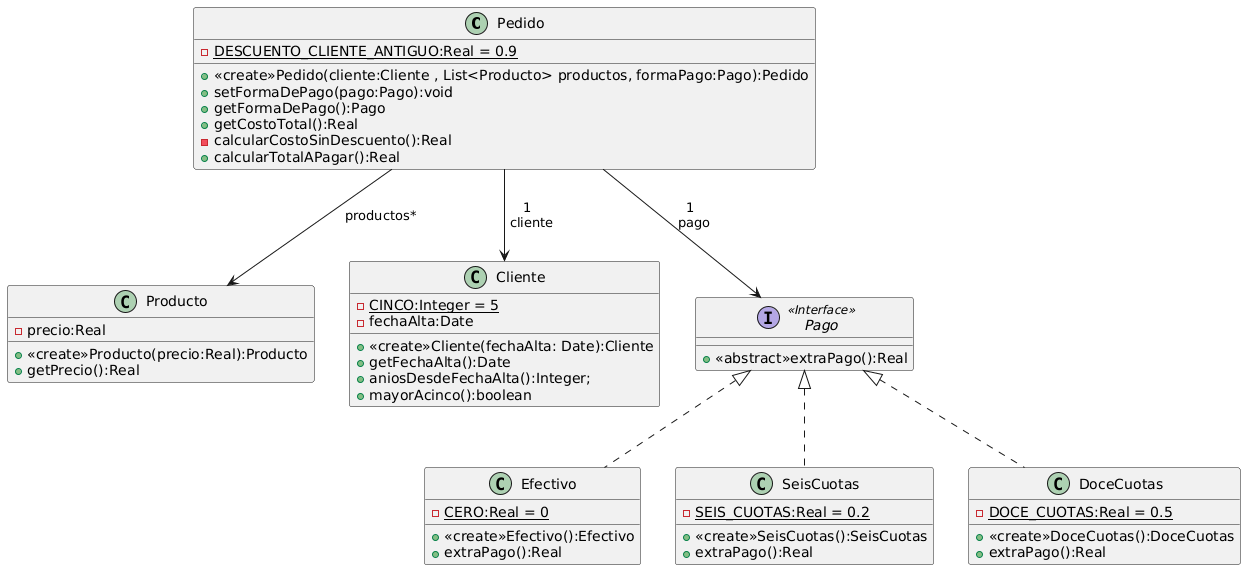

The diagram above was rendered by PlantUML. Its source (embedded in the PNG):
@startuml
class Pedido {
  -{static} DESCUENTO_CLIENTE_ANTIGUO:Real = 0.9

  + <<create>>Pedido(cliente:Cliente , List<Producto> productos, formaPago:Pago):Pedido
  + setFormaDePago(pago:Pago):void
  + getFormaDePago():Pago
  + getCostoTotal():Real
  - calcularCostoSinDescuento():Real
  + calcularTotalAPagar():Real
}

class Producto {
  - precio:Real

  + <<create>>Producto(precio:Real):Producto
  + getPrecio():Real
}

class Cliente {
  -{static} CINCO:Integer = 5
  -fechaAlta:Date
 
  + <<create>>Cliente(fechaAlta: Date):Cliente
  + getFechaAlta():Date
  + aniosDesdeFechaAlta():Integer;
  + mayorAcinco():boolean
}

interface Pago <<Interface>>{

  + <<abstract>>extraPago():Real
}



class Efectivo {
 -{static} CERO:Real = 0 

 + <<create>>Efectivo():Efectivo
 + extraPago():Real
}

class SeisCuotas  {
 -{static} SEIS_CUOTAS:Real = 0.2 

  + <<create>>SeisCuotas():SeisCuotas
  + extraPago():Real
}

class DoceCuotas  {
 -{static} DOCE_CUOTAS:Real = 0.5 

  + <<create>>DoceCuotas():DoceCuotas
  + extraPago():Real
}

 Pedido --> Producto :  productos*
 Pedido --> Pago :1 \n pago
 Pedido --> Cliente :1 \n cliente
 class Efectivo implements Pago
 class SeisCuotas implements Pago
 class DoceCuotas implements Pago
@enduml